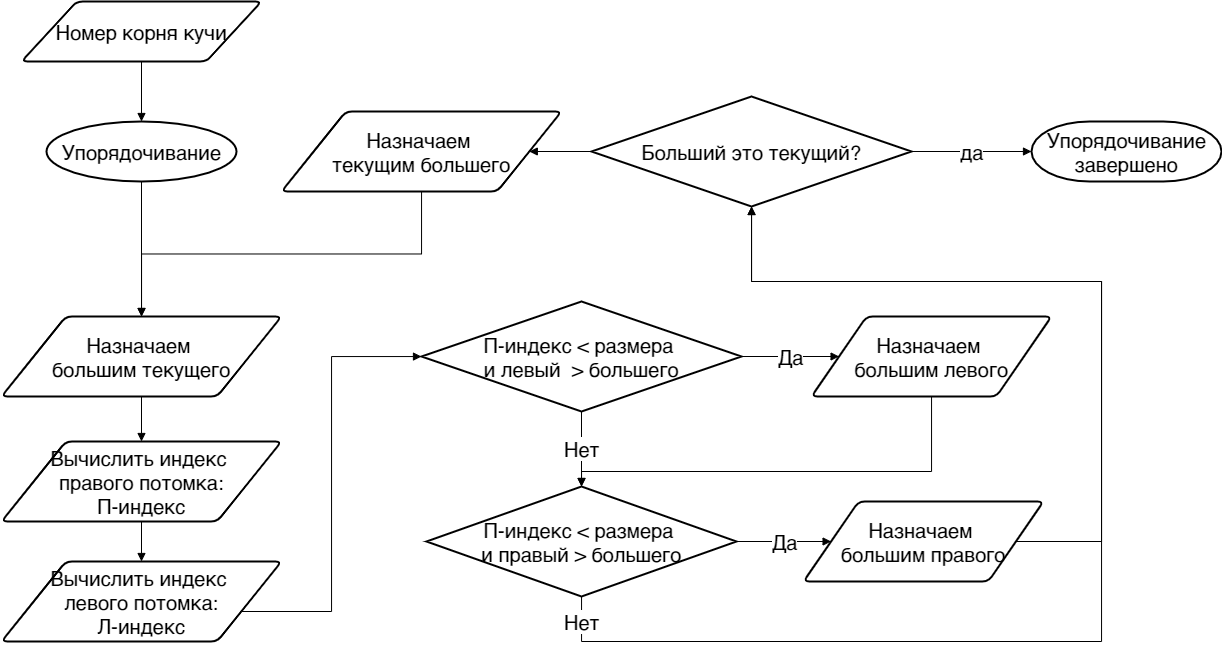

The diagram above was exported from draw.io. Its source (the exported page's mxGraphModel, read from the mxfile embedded in the PNG):
<mxGraphModel dx="1341" dy="810" grid="1" gridSize="10" guides="1" tooltips="1" connect="1" arrows="1" fold="1" page="1" pageScale="1" pageWidth="1169" pageHeight="827" math="0" shadow="0">
  <root>
    <mxCell id="nGl7r6dHgaUBbgzcF3S7-0" />
    <mxCell id="nGl7r6dHgaUBbgzcF3S7-1" parent="nGl7r6dHgaUBbgzcF3S7-0" />
    <mxCell id="FYcL74yHSDpSMOS8ricL-34" style="edgeStyle=orthogonalEdgeStyle;rounded=0;orthogonalLoop=1;jettySize=auto;html=1;fontSize=20;startArrow=none;startFill=0;endArrow=block;endFill=1;" edge="1" parent="nGl7r6dHgaUBbgzcF3S7-1" source="FYcL74yHSDpSMOS8ricL-1" target="FYcL74yHSDpSMOS8ricL-23">
      <mxGeometry relative="1" as="geometry" />
    </mxCell>
    <mxCell id="FYcL74yHSDpSMOS8ricL-1" value="Упорядочивание" style="strokeWidth=2;html=1;shape=mxgraph.flowchart.start_1;whiteSpace=wrap;fontSize=20;" vertex="1" parent="nGl7r6dHgaUBbgzcF3S7-1">
      <mxGeometry x="125" y="130" width="190" height="60" as="geometry" />
    </mxCell>
    <mxCell id="FYcL74yHSDpSMOS8ricL-2" style="edgeStyle=orthogonalEdgeStyle;rounded=0;orthogonalLoop=1;jettySize=auto;html=1;fontSize=20;startArrow=none;startFill=0;endArrow=block;endFill=1;" edge="1" parent="nGl7r6dHgaUBbgzcF3S7-1" source="FYcL74yHSDpSMOS8ricL-3" target="FYcL74yHSDpSMOS8ricL-1">
      <mxGeometry relative="1" as="geometry" />
    </mxCell>
    <mxCell id="FYcL74yHSDpSMOS8ricL-3" value="Номер корня кучи" style="shape=parallelogram;html=1;strokeWidth=2;perimeter=parallelogramPerimeter;whiteSpace=wrap;rounded=1;arcSize=12;size=0.23;fontSize=20;" vertex="1" parent="nGl7r6dHgaUBbgzcF3S7-1">
      <mxGeometry x="100" y="10" width="240" height="60" as="geometry" />
    </mxCell>
    <mxCell id="FYcL74yHSDpSMOS8ricL-36" style="edgeStyle=orthogonalEdgeStyle;rounded=0;orthogonalLoop=1;jettySize=auto;html=1;fontSize=20;startArrow=none;startFill=0;endArrow=block;endFill=1;" edge="1" parent="nGl7r6dHgaUBbgzcF3S7-1" source="FYcL74yHSDpSMOS8ricL-7" target="FYcL74yHSDpSMOS8ricL-21">
      <mxGeometry relative="1" as="geometry" />
    </mxCell>
    <mxCell id="FYcL74yHSDpSMOS8ricL-7" value="Вычислить индекс &lt;br&gt;правого потомка:&lt;br&gt;П-индекс" style="shape=parallelogram;html=1;strokeWidth=2;perimeter=parallelogramPerimeter;whiteSpace=wrap;rounded=1;arcSize=12;size=0.23;fontSize=20;" vertex="1" parent="nGl7r6dHgaUBbgzcF3S7-1">
      <mxGeometry x="80" y="450" width="280" height="80" as="geometry" />
    </mxCell>
    <mxCell id="FYcL74yHSDpSMOS8ricL-19" value="Упорядочивание&lt;br&gt;завершено" style="strokeWidth=2;html=1;shape=mxgraph.flowchart.terminator;whiteSpace=wrap;fontSize=20;" vertex="1" parent="nGl7r6dHgaUBbgzcF3S7-1">
      <mxGeometry x="1110" y="130" width="190" height="60" as="geometry" />
    </mxCell>
    <mxCell id="FYcL74yHSDpSMOS8ricL-40" style="edgeStyle=orthogonalEdgeStyle;rounded=0;orthogonalLoop=1;jettySize=auto;html=1;fontSize=20;startArrow=none;startFill=0;endArrow=block;endFill=1;" edge="1" parent="nGl7r6dHgaUBbgzcF3S7-1" source="FYcL74yHSDpSMOS8ricL-21" target="FYcL74yHSDpSMOS8ricL-22">
      <mxGeometry relative="1" as="geometry">
        <Array as="points">
          <mxPoint x="410" y="620" />
          <mxPoint x="410" y="365" />
        </Array>
      </mxGeometry>
    </mxCell>
    <mxCell id="FYcL74yHSDpSMOS8ricL-21" value="Вычислить индекс &lt;br&gt;левого потомка:&lt;br&gt;Л-индекс" style="shape=parallelogram;html=1;strokeWidth=2;perimeter=parallelogramPerimeter;whiteSpace=wrap;rounded=1;arcSize=12;size=0.23;fontSize=20;" vertex="1" parent="nGl7r6dHgaUBbgzcF3S7-1">
      <mxGeometry x="80" y="570" width="280" height="80" as="geometry" />
    </mxCell>
    <mxCell id="FYcL74yHSDpSMOS8ricL-42" value="Да" style="edgeStyle=orthogonalEdgeStyle;rounded=0;orthogonalLoop=1;jettySize=auto;html=1;fontSize=20;startArrow=none;startFill=0;endArrow=block;endFill=1;" edge="1" parent="nGl7r6dHgaUBbgzcF3S7-1" source="FYcL74yHSDpSMOS8ricL-22" target="FYcL74yHSDpSMOS8ricL-25">
      <mxGeometry relative="1" as="geometry" />
    </mxCell>
    <mxCell id="FYcL74yHSDpSMOS8ricL-43" value="Нет" style="edgeStyle=orthogonalEdgeStyle;rounded=0;orthogonalLoop=1;jettySize=auto;html=1;fontSize=20;startArrow=none;startFill=0;endArrow=block;endFill=1;" edge="1" parent="nGl7r6dHgaUBbgzcF3S7-1" source="FYcL74yHSDpSMOS8ricL-22" target="FYcL74yHSDpSMOS8ricL-24">
      <mxGeometry relative="1" as="geometry" />
    </mxCell>
    <mxCell id="FYcL74yHSDpSMOS8ricL-22" value="П-индекс &amp;lt; размера &lt;br&gt;и левый&amp;nbsp; &amp;gt; большего" style="strokeWidth=2;html=1;shape=mxgraph.flowchart.decision;whiteSpace=wrap;fontSize=20;" vertex="1" parent="nGl7r6dHgaUBbgzcF3S7-1">
      <mxGeometry x="500" y="310" width="320" height="110" as="geometry" />
    </mxCell>
    <mxCell id="FYcL74yHSDpSMOS8ricL-35" style="edgeStyle=orthogonalEdgeStyle;rounded=0;orthogonalLoop=1;jettySize=auto;html=1;fontSize=20;startArrow=none;startFill=0;endArrow=block;endFill=1;" edge="1" parent="nGl7r6dHgaUBbgzcF3S7-1" source="FYcL74yHSDpSMOS8ricL-23" target="FYcL74yHSDpSMOS8ricL-7">
      <mxGeometry relative="1" as="geometry" />
    </mxCell>
    <mxCell id="FYcL74yHSDpSMOS8ricL-23" value="Назначаем &lt;br&gt;большим текущего" style="shape=parallelogram;html=1;strokeWidth=2;perimeter=parallelogramPerimeter;whiteSpace=wrap;rounded=1;arcSize=12;size=0.23;fontSize=20;" vertex="1" parent="nGl7r6dHgaUBbgzcF3S7-1">
      <mxGeometry x="80" y="325" width="280" height="80" as="geometry" />
    </mxCell>
    <mxCell id="FYcL74yHSDpSMOS8ricL-45" value="Да" style="edgeStyle=orthogonalEdgeStyle;rounded=0;orthogonalLoop=1;jettySize=auto;html=1;fontSize=20;startArrow=none;startFill=0;endArrow=block;endFill=1;" edge="1" parent="nGl7r6dHgaUBbgzcF3S7-1" source="FYcL74yHSDpSMOS8ricL-24" target="FYcL74yHSDpSMOS8ricL-26">
      <mxGeometry relative="1" as="geometry" />
    </mxCell>
    <mxCell id="FYcL74yHSDpSMOS8ricL-47" value="Нет" style="edgeStyle=orthogonalEdgeStyle;rounded=0;orthogonalLoop=1;jettySize=auto;html=1;fontSize=20;startArrow=none;startFill=0;endArrow=block;endFill=1;" edge="1" parent="nGl7r6dHgaUBbgzcF3S7-1" source="FYcL74yHSDpSMOS8ricL-24" target="FYcL74yHSDpSMOS8ricL-27">
      <mxGeometry x="-0.963" relative="1" as="geometry">
        <Array as="points">
          <mxPoint x="660" y="650" />
          <mxPoint x="1180" y="650" />
          <mxPoint x="1180" y="290" />
          <mxPoint x="830" y="290" />
        </Array>
        <mxPoint as="offset" />
      </mxGeometry>
    </mxCell>
    <mxCell id="FYcL74yHSDpSMOS8ricL-24" value="П-индекс &amp;lt; размера &lt;br&gt;и правый &amp;gt; большего" style="strokeWidth=2;html=1;shape=mxgraph.flowchart.decision;whiteSpace=wrap;fontSize=20;" vertex="1" parent="nGl7r6dHgaUBbgzcF3S7-1">
      <mxGeometry x="505" y="495" width="310" height="110" as="geometry" />
    </mxCell>
    <mxCell id="FYcL74yHSDpSMOS8ricL-44" style="edgeStyle=orthogonalEdgeStyle;rounded=0;orthogonalLoop=1;jettySize=auto;html=1;fontSize=20;startArrow=none;startFill=0;endArrow=block;endFill=1;" edge="1" parent="nGl7r6dHgaUBbgzcF3S7-1" source="FYcL74yHSDpSMOS8ricL-25" target="FYcL74yHSDpSMOS8ricL-24">
      <mxGeometry relative="1" as="geometry">
        <Array as="points">
          <mxPoint x="1010" y="480" />
          <mxPoint x="660" y="480" />
        </Array>
      </mxGeometry>
    </mxCell>
    <mxCell id="FYcL74yHSDpSMOS8ricL-25" value="Назначаем &lt;br&gt;большим левого" style="shape=parallelogram;html=1;strokeWidth=2;perimeter=parallelogramPerimeter;whiteSpace=wrap;rounded=1;arcSize=12;size=0.23;fontSize=20;" vertex="1" parent="nGl7r6dHgaUBbgzcF3S7-1">
      <mxGeometry x="890" y="325" width="240" height="80" as="geometry" />
    </mxCell>
    <mxCell id="FYcL74yHSDpSMOS8ricL-46" style="edgeStyle=orthogonalEdgeStyle;rounded=0;orthogonalLoop=1;jettySize=auto;html=1;fontSize=20;startArrow=none;startFill=0;endArrow=block;endFill=1;" edge="1" parent="nGl7r6dHgaUBbgzcF3S7-1" source="FYcL74yHSDpSMOS8ricL-26" target="FYcL74yHSDpSMOS8ricL-27">
      <mxGeometry relative="1" as="geometry">
        <Array as="points">
          <mxPoint x="1180" y="550" />
          <mxPoint x="1180" y="290" />
          <mxPoint x="830" y="290" />
        </Array>
      </mxGeometry>
    </mxCell>
    <mxCell id="FYcL74yHSDpSMOS8ricL-26" value="Назначаем &lt;br&gt;большим правого" style="shape=parallelogram;html=1;strokeWidth=2;perimeter=parallelogramPerimeter;whiteSpace=wrap;rounded=1;arcSize=12;size=0.23;fontSize=20;" vertex="1" parent="nGl7r6dHgaUBbgzcF3S7-1">
      <mxGeometry x="882" y="510" width="240" height="80" as="geometry" />
    </mxCell>
    <mxCell id="FYcL74yHSDpSMOS8ricL-31" value="да" style="edgeStyle=orthogonalEdgeStyle;rounded=0;orthogonalLoop=1;jettySize=auto;html=1;exitX=1;exitY=0.5;exitDx=0;exitDy=0;exitPerimeter=0;fontSize=20;startArrow=none;startFill=0;endArrow=block;endFill=1;" edge="1" parent="nGl7r6dHgaUBbgzcF3S7-1" source="FYcL74yHSDpSMOS8ricL-27" target="FYcL74yHSDpSMOS8ricL-19">
      <mxGeometry relative="1" as="geometry" />
    </mxCell>
    <mxCell id="FYcL74yHSDpSMOS8ricL-33" style="edgeStyle=orthogonalEdgeStyle;rounded=0;orthogonalLoop=1;jettySize=auto;html=1;fontSize=20;startArrow=none;startFill=0;endArrow=block;endFill=1;" edge="1" parent="nGl7r6dHgaUBbgzcF3S7-1" source="FYcL74yHSDpSMOS8ricL-27" target="FYcL74yHSDpSMOS8ricL-32">
      <mxGeometry relative="1" as="geometry" />
    </mxCell>
    <mxCell id="FYcL74yHSDpSMOS8ricL-27" value="Больший это текущий?" style="strokeWidth=2;html=1;shape=mxgraph.flowchart.decision;whiteSpace=wrap;fontSize=20;" vertex="1" parent="nGl7r6dHgaUBbgzcF3S7-1">
      <mxGeometry x="670" y="105" width="320" height="110" as="geometry" />
    </mxCell>
    <mxCell id="FYcL74yHSDpSMOS8ricL-37" style="edgeStyle=orthogonalEdgeStyle;rounded=0;orthogonalLoop=1;jettySize=auto;html=1;fontSize=20;startArrow=none;startFill=0;endArrow=block;endFill=1;" edge="1" parent="nGl7r6dHgaUBbgzcF3S7-1" source="FYcL74yHSDpSMOS8ricL-32" target="FYcL74yHSDpSMOS8ricL-23">
      <mxGeometry relative="1" as="geometry" />
    </mxCell>
    <mxCell id="FYcL74yHSDpSMOS8ricL-32" value="Назначаем &lt;br&gt;текущим большего" style="shape=parallelogram;html=1;strokeWidth=2;perimeter=parallelogramPerimeter;whiteSpace=wrap;rounded=1;arcSize=12;size=0.23;fontSize=20;" vertex="1" parent="nGl7r6dHgaUBbgzcF3S7-1">
      <mxGeometry x="360" y="120" width="280" height="80" as="geometry" />
    </mxCell>
  </root>
</mxGraphModel>